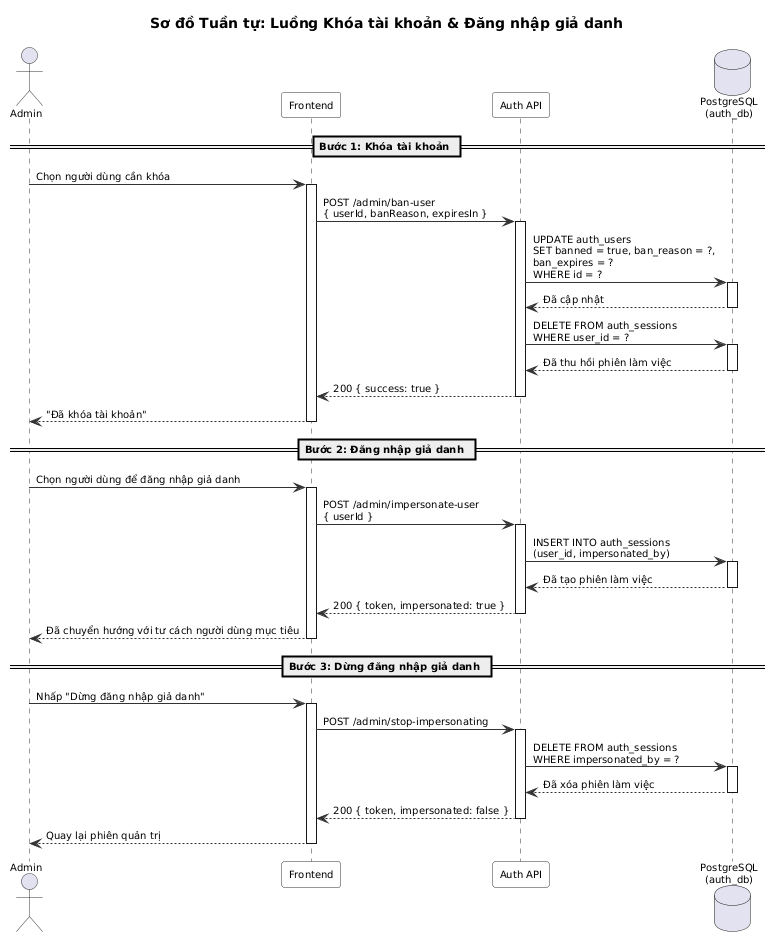

The diagram above was rendered by PlantUML. Its source (embedded in the PNG):
@startuml
' ============================================================
' Sơ đồ Tuần tự - Luồng Khóa tài khoản & Đăng nhập giả danh
' ============================================================

skinparam sequence {
  ArrowColor #333333
  ActorBorderColor #333333
  LifeLineBorderColor #333333
  ParticipantBackgroundColor #F8F8F8
  ParticipantBorderColor #333333
}

title Sơ đồ Tuần tự: Luồng Khóa tài khoản & Đăng nhập giả danh

skinparam sequenceArrowThickness 1
skinparam sequenceParticipantPadding 5
skinparam sequenceLifeLineBorderColor #333
skinparam defaultFontSize 10
skinparam nodesep 15
skinparam ranksep 15

actor Admin
participant "Frontend" as FE
participant "Auth API" as API
database "PostgreSQL\n(auth_db)" as DB

== Bước 1: Khóa tài khoản ==

Admin -> FE : Chọn người dùng cần khóa
activate FE

FE -> API : POST /admin/ban-user\n{ userId, banReason, expiresIn }
activate API

API -> DB : UPDATE auth_users\nSET banned = true, ban_reason = ?,\nban_expires = ?\nWHERE id = ?
activate DB
DB --> API : Đã cập nhật
deactivate DB

API -> DB : DELETE FROM auth_sessions\nWHERE user_id = ?
activate DB
DB --> API : Đã thu hồi phiên làm việc
deactivate DB

API --> FE : 200 { success: true }
deactivate API

FE --> Admin : "Đã khóa tài khoản"
deactivate FE

== Bước 2: Đăng nhập giả danh ==

Admin -> FE : Chọn người dùng để đăng nhập giả danh
activate FE

FE -> API : POST /admin/impersonate-user\n{ userId }
activate API

API -> DB : INSERT INTO auth_sessions\n(user_id, impersonated_by)
activate DB
DB --> API : Đã tạo phiên làm việc
deactivate DB

API --> FE : 200 { token, impersonated: true }
deactivate API

FE --> Admin : Đã chuyển hướng với tư cách người dùng mục tiêu
deactivate FE

== Bước 3: Dừng đăng nhập giả danh ==

Admin -> FE : Nhấp "Dừng đăng nhập giả danh"
activate FE

FE -> API : POST /admin/stop-impersonating
activate API

API -> DB : DELETE FROM auth_sessions\nWHERE impersonated_by = ?
activate DB
DB --> API : Đã xóa phiên làm việc
deactivate DB

API --> FE : 200 { token, impersonated: false }
deactivate API

FE --> Admin : Quay lại phiên quản trị
deactivate FE

@enduml